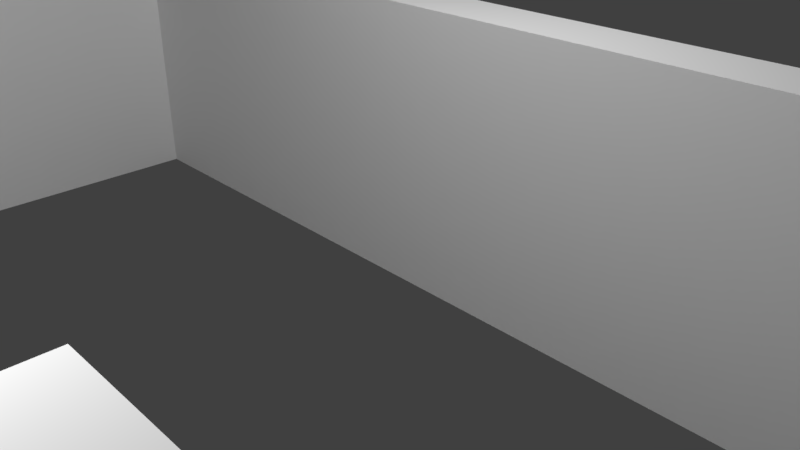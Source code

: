 # Source: centre-wall.blend  (saved by Blender 2.79.0; exported with 4.5.12 LTS)
import bpy
from mathutils import Matrix  # noqa: F401  (used for matrix-valued properties, if any)

bpy.ops.wm.read_factory_settings(use_empty=True)
scene = bpy.context.scene
scene.name = 'Scene'

# ---- collections
col_collection_1 = bpy.data.collections.new('Collection 1'); scene.collection.children.link(col_collection_1)

# ---- world
world_world = bpy.data.worlds.new('World'); scene.world = world_world
world_world.color = (0.05088, 0.05088, 0.05088)
world_world.use_sun_shadow = False
world_world.sun_shadow_jitter_overblur = 0.0
world_world.cycles.sampling_method = 'MANUAL'

# ---- cameras
cam_camera = bpy.data.cameras.new('Camera')
cam_camera.clip_end = 100.0
cam_camera.lens = 35.0
cam_camera.sensor_width = 32.0
cam_camera.sensor_height = 18.0
cam_camera.ortho_scale = 7.314
cam_camera.dof.focus_distance = 0.0

# ---- lights
light_lamp = bpy.data.lights.new('Lamp', 'POINT')
light_lamp.transmission_factor = 0.0
light_lamp.cutoff_distance = 30.0
light_lamp.energy = 1000.0
light_lamp.shadow_buffer_clip_start = 1.001
light_lamp.shadow_soft_size = 0.1
light_lamp.shadow_maximum_resolution = 0.006
light_lamp.use_absolute_resolution = True
light_lamp_001 = bpy.data.lights.new('Lamp.001', 'POINT')
light_lamp_001.transmission_factor = 0.0
light_lamp_001.cutoff_distance = 30.0
light_lamp_001.energy = 1000.0
light_lamp_001.shadow_buffer_clip_start = 1.001
light_lamp_001.shadow_soft_size = 0.1
light_lamp_001.shadow_maximum_resolution = 0.006
light_lamp_001.use_absolute_resolution = True

# ---- meshes
me_cube = bpy.data.meshes.new('Cube')
me_cube.from_pydata([(-1.0, -1.0, -1.0), (-1.0, -1.0, 1.0), (-1.0, 1.0, -1.0), (-1.0, 1.0, 1.0), (1.0, -1.0, -1.0), (1.0, -1.0, 1.0), (1.0, 1.0, -1.0), (1.0, 1.0, 1.0), (-0.9101, 1.0, -1.0), (-0.9101, 1.0, 1.0), (-0.9101, -1.0, -1.0), (-0.9101, -1.0, 1.0), (0.91, 1.0, 1.0), (0.91, -1.0, -1.0), (0.91, 1.0, -1.0), (0.91, -1.0, 1.0), (-1.0, -18.59, -1.0), (-1.0, -18.59, 1.0), (-0.9101, -18.59, 1.0), (-0.9101, -18.59, -1.0), (-1.0, -16.49, 1.0), (-0.9101, -16.49, 1.0), (-0.9101, -16.49, -1.0), (-1.0, -16.49, -1.0), (1.0, -18.49, 1.0), (1.0, -18.49, -1.0), (0.91, -18.49, -1.0), (0.91, -18.49, 1.0), (1.0, -16.49, -1.0), (0.91, -16.49, -1.0), (0.91, -16.49, 1.0), (1.0, -16.49, 1.0), (0.91, -18.49, 1.0), (0.91, -18.49, -1.0), (0.91, -16.49, -1.0), (0.91, -16.49, 1.0), (0.2735, -18.49, 1.0), (0.2735, -18.49, -1.0), (0.2735, -16.49, -1.0), (0.2735, -16.49, 1.0), (-0.2736, -18.59, 1.0), (-0.2736, -18.59, -1.0), (-0.2736, -16.49, 1.0), (-0.2736, -16.49, -1.0)], [], [(0, 1, 3, 2), (14, 12, 7, 6), (6, 7, 5, 4), (21, 20, 17, 18), (14, 6, 4, 13), (9, 3, 1, 11), (12, 9, 11, 15), (2, 8, 10, 0), (13, 15, 11, 10), (2, 3, 9, 8), (29, 28, 25, 26), (7, 12, 15, 5), (8, 14, 13, 10), (8, 9, 12, 14), (19, 18, 17, 16), (21, 18, 40, 42), (23, 22, 19, 16), (20, 23, 16, 17), (1, 0, 23, 20), (0, 10, 22, 23), (10, 11, 21, 22), (11, 1, 20, 21), (25, 24, 27, 26), (27, 30, 35, 32), (28, 31, 24, 25), (31, 30, 27, 24), (5, 15, 30, 31), (4, 5, 31, 28), (15, 13, 29, 30), (13, 4, 28, 29), (35, 34, 38, 39), (29, 26, 33, 34), (26, 27, 32, 33), (30, 29, 34, 35), (39, 38, 37, 36), (34, 33, 37, 38), (32, 35, 39, 36), (33, 32, 36, 37), (43, 42, 40, 41), (18, 19, 41, 40), (22, 21, 42, 43), (19, 22, 43, 41)])
me_cube.use_remesh_preserve_volume = False
me_cube.use_remesh_preserve_attributes = False
me_cube.use_mirror_vertex_groups = False
me_cube.update()

# ---- objects
ob_cube = bpy.data.objects.new('Cube', me_cube)
ob_lamp = bpy.data.objects.new('Lamp', light_lamp)
ob_camera = bpy.data.objects.new('Camera', cam_camera)
ob_lamp_001 = bpy.data.objects.new('Lamp.001', light_lamp_001)

# ---- transforms, parenting, visibility, modifiers, constraints
ob_cube.location = (0.0, 3.265, 0.0)
ob_cube.scale = (11.0, 0.5, 2.421)
ob_cube.lineart.crease_threshold = 0.0
ob_lamp.location = (0.2675, 1.645, 8.601)
ob_lamp.rotation_euler = (0.6503, 0.05522, 1.866)
ob_lamp.lock_rotations_4d = False
ob_lamp.empty_display_type = 'ARROWS'
ob_lamp.color = (0.0, 0.0, 0.0, 0.0)
ob_lamp.lineart.crease_threshold = 0.0
ob_camera.location = (7.481, -6.508, 5.344)
ob_camera.rotation_euler = (1.109, 0.0, 0.8149)
ob_camera.lock_rotations_4d = False
ob_camera.empty_display_type = 'ARROWS'
ob_camera.color = (0.0, 0.0, 0.0, 0.0)
ob_camera.display_type = 'WIRE'
ob_camera.lineart.crease_threshold = 0.0
ob_lamp_001.location = (0.2675, -6.314, 5.675)
ob_lamp_001.rotation_euler = (0.6503, 0.05522, 1.866)
ob_lamp_001.lock_rotations_4d = False
ob_lamp_001.empty_display_type = 'ARROWS'
ob_lamp_001.color = (0.0, 0.0, 0.0, 0.0)
ob_lamp_001.lineart.crease_threshold = 0.0

# ---- collection membership
col_collection_1.objects.link(ob_cube)
col_collection_1.objects.link(ob_lamp)
col_collection_1.objects.link(ob_camera)
col_collection_1.objects.link(ob_lamp_001)

# ---- scene / render settings (as saved in the file)
scene.camera = ob_camera
scene.frame_start = 1; scene.frame_end = 250; scene.frame_set(1)
scene.render.engine = 'CYCLES'
scene.render.resolution_percentage = 50
scene.render.dither_intensity = 0.0
scene.cycles.use_denoising = False
scene.cycles.samples = 128
scene.cycles.sampling_pattern = 'TABULATED_SOBOL'
scene.cycles.use_adaptive_sampling = False
scene.cycles.use_light_tree = False
scene.cycles.blur_glossy = 0.0
scene.cycles.sample_clamp_indirect = 0.0
scene.view_settings.view_transform = 'Standard'
bpy.context.view_layer.update()
